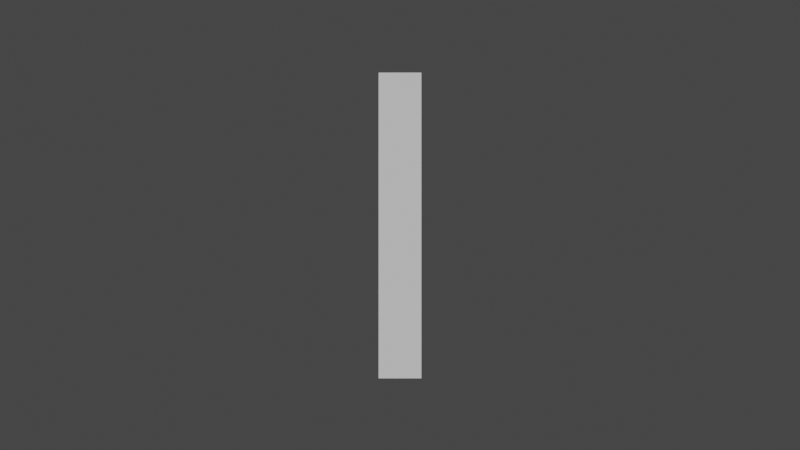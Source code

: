 # Source: i_uc-pbrt.blend  (saved by Blender 3.3.6; exported with 4.5.12 LTS)
import bpy
from mathutils import Matrix  # noqa: F401  (used for matrix-valued properties, if any)

bpy.ops.wm.read_factory_settings(use_empty=True)
scene = bpy.context.scene
scene.name = 'Scene'

# ---- collections
col_collection = bpy.data.collections.new('Collection'); scene.collection.children.link(col_collection)

# ---- materials (node trees are filled in below, after node groups)
mat_mattewhite = bpy.data.materials.new('mattewhite')

# ---- material node trees
mat_mattewhite.use_nodes = True; mat_mattewhite.node_tree.nodes.clear()
_N = mat_mattewhite.node_tree.nodes; _L = mat_mattewhite.node_tree.links
n0 = _N.new('ShaderNodeOutputMaterial'); n0.name = 'Material Output'; n0.location = (300, 300)
n1 = _N.new('ShaderNodeBsdfPrincipled'); n1.name = 'Principled BSDF'; n1.location = (10, 300)
n1.distribution = 'GGX'
n1.subsurface_method = 'RANDOM_WALK_SKIN'
n1.inputs[2].default_value = 1.0
n1.inputs[3].default_value = 1.45
n1.inputs[11].default_value = 1.01
n1.inputs[13].default_value = 0.0
n1.inputs[20].default_value = 0.0
n1.inputs[27].default_value = (0.0, 0.0, 0.0, 1.0)
n1.inputs[28].default_value = 1.0
_L.new(n1.outputs[0], n0.inputs[0])
n0.is_active_output = True

# ---- world
world_world = bpy.data.worlds.new('World'); scene.world = world_world
world_world.use_nodes = True; world_world.node_tree.nodes.clear()
_N = world_world.node_tree.nodes; _L = world_world.node_tree.links
n0 = _N.new('ShaderNodeOutputWorld'); n0.name = 'World Output'; n0.location = (300, 300)
n1 = _N.new('ShaderNodeBackground'); n1.name = 'Background'; n1.location = (10, 300)
n1.inputs[0].default_value = (0.05088, 0.05088, 0.05088, 1.0)
_L.new(n1.outputs[0], n0.inputs[0])
n0.is_active_output = True
world_world.color = (0.05088, 0.05088, 0.05088)
world_world.use_sun_shadow = False
world_world.sun_shadow_jitter_overblur = 0.0

# ---- cameras
cam_camera = bpy.data.cameras.new('Camera')

# ---- meshes
me_i_uc = bpy.data.meshes.new('i_uc')
me_i_uc.from_pydata([(-0.08427, 0.125, 1.204), (0.08428, 0.125, 1.204), (0.08428, 0.125, -5.414e-08), (-0.08427, 0.125, -5.414e-08), (-0.08427, 0.125, 1.204), (0.08428, 0.125, 1.204), (0.08428, 0.125, -5.414e-08), (-0.08427, 0.125, -5.414e-08), (-0.08427, 0.125, 1.204), (0.08428, 0.125, 1.204), (0.08428, 0.125, -5.414e-08), (-0.08427, 0.125, -5.414e-08), (-0.08427, 0.125, 1.204), (0.08428, 0.125, 1.204), (0.08428, 0.125, -5.414e-08), (-0.08427, 0.125, -5.414e-08), (-0.08427, 0.125, 1.204), (0.08428, 0.125, 1.204), (0.08428, 0.125, -5.414e-08), (-0.08427, 0.125, -5.414e-08), (-0.08427, -0.125, 1.204), (0.08428, -0.125, 1.204), (0.08428, -0.125, -6.507e-08), (-0.08427, -0.125, -6.507e-08)], [], [(3, 0, 1), (3, 1, 2), (6, 5, 9, 10), (7, 6, 10, 11), (5, 4, 8, 9), (4, 7, 11, 8), (0, 3, 7, 4), (1, 0, 4, 5), (3, 2, 6, 7), (2, 1, 5, 6), (10, 9, 13, 14), (11, 10, 14, 15), (9, 8, 12, 13), (8, 11, 15, 12), (14, 13, 17, 18), (15, 14, 18, 19), (13, 12, 16, 17), (12, 15, 19, 16), (18, 17, 21, 22), (19, 18, 22, 23), (17, 16, 20, 21), (16, 19, 23, 20), (23, 21, 20), (23, 22, 21)])
_uv = me_i_uc.uv_layers.new(name='UVMap')
_uv.uv.foreach_set('vector', [1.0, 0.0, 0.0, 0.0, 0.3333, 0.0, 1.0, 0.0, 0.3333, 0.0, 0.6667, 0.0, 0.6667, 0.0, 0.3333, 0.0, 0.3333, 0.0, 0.6667, 0.0, 1.0, 0.0, 0.6667, 0.0, 0.6667, 0.0, 1.0, 0.0, 0.3333, 0.0, 0.0, 0.0, 0.0, 0.0, 0.3333, 0.0, 0.0, 0.0, 1.0, 0.0, 1.0, 0.0, 0.0, 0.0, 0.0, 0.0, 1.0, 0.0, 1.0, 0.0, 0.0, 0.0, 0.3333, 0.0, 0.0, 0.0, 0.0, 0.0, 0.3333, 0.0, 1.0, 0.0, 0.6667, 0.0, 0.6667, 0.0, 1.0, 0.0, 0.6667, 0.0, 0.3333, 0.0, 0.3333, 0.0, 0.6667, 0.0, 0.6667, 0.0, 0.3333, 0.0, 0.3333, 0.0, 0.6667, 0.0, 1.0, 0.0, 0.6667, 0.0, 0.6667, 0.0, 1.0, 0.0, 0.3333, 0.0, 0.0, 0.0, 0.0, 0.0, 0.3333, 0.0, 0.0, 0.0, 1.0, 0.0, 1.0, 0.0, 0.0, 0.0, 0.6667, 0.0, 0.3333, 0.0, 0.3333, 0.0, 0.6667, 0.0, 1.0, 0.0, 0.6667, 0.0, 0.6667, 0.0, 1.0, 0.0, 0.3333, 0.0, 0.0, 0.0, 0.0, 0.0, 0.3333, 0.0, 0.0, 0.0, 1.0, 0.0, 1.0, 0.0, 0.0, 0.0, 0.6667, 0.0, 0.3333, 0.0, 0.3333, 0.0, 0.6667, 0.0, 1.0, 0.0, 0.6667, 0.0, 0.6667, 0.0, 1.0, 0.0, 0.3333, 0.0, 0.0, 0.0, 0.0, 0.0, 0.3333, 0.0, 0.0, 0.0, 1.0, 0.0, 1.0, 0.0, 0.0, 0.0, 1.0, 0.0, 0.3333, 0.0, 0.0, 0.0, 1.0, 0.0, 0.6667, 0.0, 0.3333, 0.0])
me_i_uc.materials.append(mat_mattewhite)
me_i_uc.use_remesh_fix_poles = True
me_i_uc.use_remesh_preserve_attributes = False
me_i_uc.update()

# ---- objects
ob_camera = bpy.data.objects.new('Camera', cam_camera)
ob_i_uc = bpy.data.objects.new('i_uc', me_i_uc)

# ---- transforms, parenting, visibility, modifiers, constraints
ob_camera.location = (0.0, -4.5, 0.603)
ob_camera.rotation_euler = (1.571, -0.0, -0.0)
ob_i_uc.location = (0.0, 0.0, 0.0)

# ---- collection membership
col_collection.objects.link(ob_camera)
col_collection.objects.link(ob_i_uc)

# ---- scene / render settings (as saved in the file)
scene.camera = ob_camera
scene.frame_start = 1; scene.frame_end = 250; scene.frame_set(1)
scene.render.engine = 'BLENDER_EEVEE_NEXT'
scene.cycles.sampling_pattern = 'TABULATED_SOBOL'
scene.cycles.use_light_tree = False
scene.view_settings.view_transform = 'Filmic'
bpy.context.view_layer.update()

# ---- added for rendering (the .blend has no usable light): sun
light_auto_sun = bpy.data.lights.new('AutoSun', 'SUN')
light_auto_sun.energy = 3.0
light_auto_sun.angle = 0.0523599
ob_auto_sun = bpy.data.objects.new('AutoSun', light_auto_sun)
scene.collection.objects.link(ob_auto_sun)
ob_auto_sun.rotation_euler = (0.872665, 0.174533, 0.523599)
bpy.context.view_layer.update()
